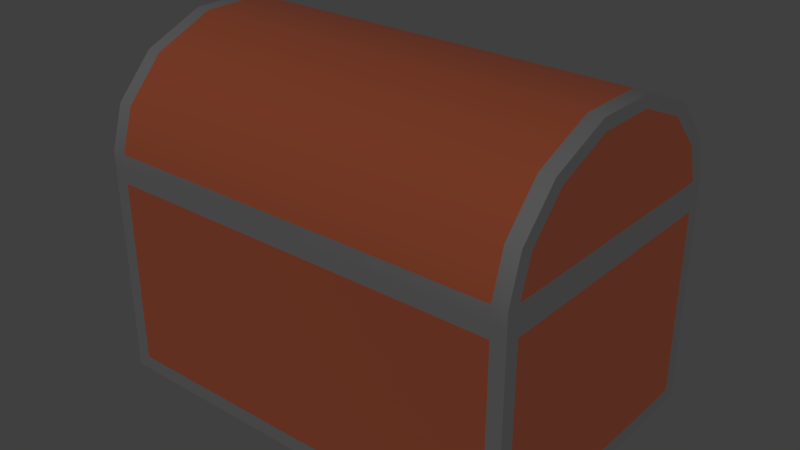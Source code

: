 # Source: animatedChest01.blend  (saved by Blender 2.92.15; exported with 4.5.12 LTS)
import bpy
from mathutils import Matrix  # noqa: F401  (used for matrix-valued properties, if any)

bpy.ops.wm.read_factory_settings(use_empty=True)
scene = bpy.context.scene
scene.name = 'Scene'

# ---- collections
col_collection_1 = bpy.data.collections.new('Collection 1'); scene.collection.children.link(col_collection_1)

# ---- materials (node trees are filled in below, after node groups)
mat_metalironrough = bpy.data.materials.new('metalIronRough')
mat_metalironrough.use_transparent_shadow = False
mat_woodred = bpy.data.materials.new('woodRed')
mat_woodred.use_transparent_shadow = False

# ---- material node trees
mat_metalironrough.use_nodes = True; mat_metalironrough.node_tree.nodes.clear()
_N = mat_metalironrough.node_tree.nodes; _L = mat_metalironrough.node_tree.links
n0 = _N.new('ShaderNodeBsdfPrincipled'); n0.name = 'Principled BSDF'; n0.location = (10, 300)
n0.distribution = 'GGX'
n0.subsurface_method = 'BURLEY'
n0.inputs[0].default_value = (0.1045, 0.1045, 0.1045, 1.0)
n0.inputs[1].default_value = 0.125
n0.inputs[3].default_value = 1.45
n0.inputs[19].default_value = 0.025
n0.inputs[27].default_value = (0.0, 0.0, 0.0, 1.0)
n0.inputs[28].default_value = 1.0
n1 = _N.new('ShaderNodeOutputMaterial'); n1.name = 'Material Output'; n1.location = (300, 300)
_L.new(n0.outputs[0], n1.inputs[0])
n1.is_active_output = True
mat_woodred.use_nodes = True; mat_woodred.node_tree.nodes.clear()
_N = mat_woodred.node_tree.nodes; _L = mat_woodred.node_tree.links
n0 = _N.new('ShaderNodeBsdfPrincipled'); n0.name = 'Principled BSDF'; n0.location = (10, 300)
n0.distribution = 'GGX'
n0.subsurface_method = 'BURLEY'
n0.inputs[0].default_value = (0.183, 0.03327, 0.008275, 1.0)
n0.inputs[2].default_value = 0.9104
n0.inputs[3].default_value = 1.45
n0.inputs[27].default_value = (0.0, 0.0, 0.0, 1.0)
n0.inputs[28].default_value = 1.0
n1 = _N.new('ShaderNodeOutputMaterial'); n1.name = 'Material Output'; n1.location = (300, 300)
_L.new(n0.outputs[0], n1.inputs[0])
n1.is_active_output = True

# ---- world
world_world = bpy.data.worlds.new('World'); scene.world = world_world
world_world.color = (0.05088, 0.05088, 0.05088)
world_world.use_sun_shadow = False
world_world.sun_shadow_jitter_overblur = 0.0
world_world.cycles.sampling_method = 'MANUAL'

# ---- meshes
me_animatedchest01 = bpy.data.meshes.new('animatedChest01')
me_animatedchest01.from_pydata([(0.3, 0.2, 0.0), (0.3, -0.2, 0.0), (-0.3, -0.2, 0.0), (-0.3, 0.2, 0.0), (0.3, 0.182, 0.379), (0.3, -0.182, 0.379), (-0.3, -0.182, 0.379), (-0.3, 0.182, 0.379), (0.3, 0.2, 0.3), (0.3, -0.2, 0.3), (-0.3, -0.2, 0.3), (-0.3, 0.2, 0.3), (0.3, 0.2, 0.32), (-0.3, 0.2, 0.32), (-0.3, -0.2, 0.32), (0.3, -0.2, 0.32), (0.3, 0.04617, 0.47), (-0.3, 0.04617, 0.47), (-0.3, -4.768e-07, 0.32), (0.3, -4.768e-07, 0.32), (-0.3, -0.04618, 0.47), (0.3, -0.04618, 0.47), (0.3, -0.13, 0.435), (-0.3, -0.13, 0.435), (-0.3, 0.13, 0.435), (0.3, 0.13, 0.435), (0.28, -0.18, 0.32), (-0.28, -4.768e-07, 0.32), (0.28, -4.768e-07, 0.32), (0.28, 0.1069, 0.41), (0.28, -0.1069, 0.41), (-0.28, -4.768e-07, 0.45), (0.28, 0.18, 0.02), (0.0, 0.182, 0.379), (0.0, -0.182, 0.379), (0.0, -0.2, 0.32), (0.0, 0.2, 0.32), (0.0, -0.04618, 0.47), (0.0, 0.04617, 0.47), (0.0, -0.13, 0.435), (0.0, 0.13, 0.435), (0.0, -0.18, 0.32), (0.0, 0.18, 0.32), (0.0, -0.1069, 0.41), (0.0, 0.1069, 0.41), (0.0, -4.768e-07, 0.45), (0.28, -0.04618, 0.47), (0.28, 0.04617, 0.47), (0.28, -0.13, 0.435), (0.28, 0.13, 0.435), (0.28, 0.182, 0.379), (0.28, -0.182, 0.379), (0.28, -0.2, 0.32), (0.28, 0.2, 0.32), (0.28, 0.18, 0.32), (0.28, -4.768e-07, 0.45), (-0.28, 0.182, 0.379), (-0.28, -0.182, 0.379), (-0.28, -0.2, 0.32), (-0.28, 0.2, 0.32), (-0.28, -0.18, 0.32), (-0.28, 0.18, 0.32), (-0.28, -0.1069, 0.41), (-0.28, 0.1069, 0.41), (-0.28, -0.04618, 0.47), (-0.28, 0.04617, 0.47), (-0.28, -0.13, 0.435), (-0.28, 0.13, 0.435), (0.0, 0.2, 0.0), (0.0, -0.2, 0.0), (0.0, 0.2, 0.3), (0.0, -0.2, 0.3), (0.0, -0.18, 0.02), (0.0, -0.18, 0.3), (0.0, 0.18, 0.3), (-0.28, 0.2, 0.0), (-0.28, -0.2, 0.0), (-0.28, 0.2, 0.3), (-0.28, -0.2, 0.3), (-0.28, 0.18, 0.02), (-0.28, -0.18, 0.02), (0.28, 0.2, 0.0), (0.28, -0.2, 0.0), (0.28, 0.2, 0.3), (0.28, -0.2, 0.3), (0.28, -0.18, 0.3), (0.3, 0.2, 0.02), (0.3, -0.2, 0.02), (-0.3, -0.2, 0.02), (-0.3, 0.2, 0.02), (0.0, -0.2, 0.02), (0.0, 0.2, 0.02), (-0.28, -0.2, 0.02), (-0.28, 0.2, 0.02), (0.28, 0.2, 0.02), (0.28, -0.2, 0.02), (0.3, 0.2, 0.28), (0.3, -0.2, 0.28), (-0.3, -0.2, 0.28), (-0.3, 0.2, 0.28), (0.0, 0.2, 0.28), (-0.28, 0.2, 0.28), (0.28, 0.2, 0.28), (0.0, -0.2, 0.28), (-0.28, -0.2, 0.28), (0.28, -0.2, 0.28), (0.3, -0.18, 0.0), (-0.3, -0.18, 0.0), (0.3, -0.18, 0.3), (-0.3, -0.18, 0.3), (0.28, -0.18, 0.02), (0.0, -0.18, 0.0), (-0.28, -0.18, 0.0), (0.28, -0.18, 0.0), (-0.28, -0.18, 0.3), (0.3, -0.18, 0.02), (-0.3, -0.18, 0.02), (0.3, -0.18, 0.28), (-0.3, -0.18, 0.28), (-0.3, 0.181, 0.0), (-0.3, 0.181, 0.3), (0.0, 0.18, 0.02), (0.0, 0.181, 0.0), (-0.28, 0.181, 0.0), (0.28, 0.181, 0.0), (-0.28, 0.18, 0.3), (-0.3, 0.181, 0.02), (-0.3, 0.181, 0.28), (0.3, 0.181, 0.0), (0.3, 0.181, 0.3), (0.28, 0.18, 0.3), (0.3, 0.181, 0.02), (0.3, 0.181, 0.28), (0.3, -0.117, 0.4215), (-0.3, 0.117, 0.4215), (-0.3, -0.18, 0.32), (0.3, 0.18, 0.32), (-0.3, -0.117, 0.4215), (-0.3, 0.18, 0.32), (-0.3, -0.04156, 0.453), (0.3, 0.04156, 0.453), (0.3, -0.04156, 0.453), (-0.3, 0.04156, 0.453), (0.3, -0.18, 0.32), (0.3, 0.117, 0.4215), (0.3, 0.1638, 0.3711), (-0.3, -0.1638, 0.3711), (0.3, -0.1638, 0.3711), (-0.3, 0.1638, 0.3711), (0.3, 0.2, 0.3), (-0.3, 0.2, 0.3), (-0.3, -0.2, 0.3), (0.3, -0.2, 0.3), (-0.3, -4.768e-07, 0.3), (0.3, -4.768e-07, 0.3), (0.28, -0.18, 0.3), (-0.28, -4.768e-07, 0.3), (0.28, -4.768e-07, 0.3), (0.0, -0.2, 0.3), (0.0, 0.2, 0.3), (0.0, -0.18, 0.3), (0.0, 0.18, 0.3), (0.28, -0.2, 0.3), (0.28, 0.2, 0.3), (0.28, 0.18, 0.3), (-0.28, -0.2, 0.3), (-0.28, 0.2, 0.3), (-0.28, -0.18, 0.3), (-0.28, 0.18, 0.3), (-0.3, -0.18, 0.3), (0.3, 0.18, 0.3), (-0.3, 0.18, 0.3), (0.3, -0.18, 0.3), (0.0, -0.18, 0.28), (0.28, 0.18, 0.28), (0.0, 0.18, 0.28), (-0.28, -0.18, 0.28), (-0.28, 0.18, 0.28), (0.28, -0.18, 0.28)], [], [(112, 76, 2, 107), (66, 23, 6, 57), (141, 21, 22, 133), (58, 57, 6, 14), (142, 17, 24, 134), (93, 75, 3, 89), (56, 59, 13, 7), (127, 120, 11, 99), (104, 78, 10, 98), (117, 108, 9, 97), (137, 23, 20, 139), (144, 25, 16, 140), (67, 24, 17, 65), (140, 16, 21, 141), (142, 18, 139), (64, 65, 17, 20), (64, 20, 23, 66), (14, 135, 169, 151), (146, 137, 18), (133, 22, 5, 147), (134, 24, 7, 148), (145, 144, 19), (136, 145, 19), (135, 146, 18), (143, 19, 147), (138, 18, 148), (56, 7, 24, 67), (52, 35, 158, 162), (54, 28, 55, 29), (28, 26, 30, 55), (54, 42, 161, 164), (53, 12, 149, 163), (143, 15, 152, 172), (138, 13, 150, 171), (129, 8, 130), (109, 10, 114), (27, 61, 63, 31), (60, 27, 31, 62), (77, 11, 125), (84, 9, 85), (63, 44, 45, 31), (30, 43, 45, 55), (26, 41, 43, 30), (61, 42, 44, 63), (42, 61, 168, 161), (15, 52, 162, 152), (50, 33, 40, 49), (46, 37, 39, 48), (46, 47, 38, 37), (49, 40, 38, 47), (50, 53, 36, 33), (52, 51, 34, 35), (48, 39, 34, 51), (22, 48, 51, 5), (15, 5, 51, 52), (4, 12, 53, 50), (25, 49, 47, 16), (21, 16, 47, 46), (21, 46, 48, 22), (4, 50, 49, 25), (13, 59, 166, 150), (44, 29, 55, 45), (42, 54, 29, 44), (60, 41, 160, 167), (41, 26, 155, 160), (43, 62, 31, 45), (41, 60, 62, 43), (26, 28, 157, 155), (33, 56, 67, 40), (37, 64, 66, 39), (37, 38, 65, 64), (40, 67, 65, 38), (33, 36, 59, 56), (35, 34, 57, 58), (39, 66, 57, 34), (176, 173, 72, 80), (174, 175, 121, 32), (78, 71, 73, 114), (83, 70, 74, 130), (105, 84, 71, 103), (94, 81, 68, 91), (113, 82, 69, 111), (10, 78, 114), (175, 177, 79, 121), (70, 77, 125, 74), (103, 71, 78, 104), (91, 68, 75, 93), (111, 69, 76, 112), (106, 1, 82, 113), (86, 0, 81, 94), (97, 9, 84, 105), (8, 83, 130), (173, 178, 110, 72), (71, 84, 85, 73), (1, 87, 95, 82), (96, 86, 94, 102), (100, 91, 93, 101), (69, 90, 92, 76), (102, 94, 91, 100), (82, 95, 90, 69), (106, 115, 87, 1), (76, 92, 88, 2), (119, 126, 89, 3), (101, 93, 89, 99), (77, 101, 99, 11), (83, 102, 100, 70), (70, 100, 101, 77), (8, 96, 102, 83), (87, 97, 105, 95), (90, 103, 104, 92), (95, 105, 103, 90), (115, 117, 97, 87), (92, 104, 98, 88), (126, 127, 99, 89), (88, 98, 118, 116), (131, 132, 117, 115), (2, 88, 116, 107), (128, 131, 115, 106), (121, 72, 110, 32), (128, 106, 113, 124), (122, 111, 112, 123), (124, 113, 111, 122), (79, 80, 72, 121), (177, 176, 80, 79), (120, 109, 114, 125), (9, 108, 85), (132, 129, 108, 117), (98, 10, 109, 118), (123, 112, 107, 119), (75, 123, 119, 3), (96, 8, 129, 132), (11, 120, 125), (81, 124, 122, 68), (68, 122, 123, 75), (0, 128, 124, 81), (0, 86, 131, 128), (86, 96, 132, 131), (116, 118, 127, 126), (107, 116, 126, 119), (178, 174, 32, 110), (108, 129, 130, 85), (118, 109, 120, 127), (13, 138, 148, 7), (15, 143, 147, 5), (14, 6, 146, 135), (12, 4, 145, 136), (4, 25, 144, 145), (18, 134, 148), (19, 133, 147), (6, 23, 137, 146), (17, 142, 139, 20), (19, 140, 141), (19, 144, 140), (18, 137, 139), (18, 142, 134), (19, 141, 133), (61, 27, 156, 168), (18, 138, 171, 153), (136, 19, 154, 170), (59, 36, 159, 166), (169, 153, 156, 167), (163, 149, 164), (172, 152, 155), (171, 150, 168), (165, 151, 167), (170, 154, 157, 164), (162, 158, 160, 155), (166, 159, 161, 168), (152, 162, 155), (159, 163, 164, 161), (150, 166, 168), (158, 165, 167, 160), (149, 170, 164), (154, 172, 155, 157), (151, 169, 167), (153, 171, 168, 156), (36, 53, 163, 159), (19, 143, 172, 154), (58, 14, 151, 165), (12, 136, 170, 149), (27, 60, 167, 156), (35, 58, 165, 158), (135, 18, 153, 169), (28, 54, 164, 157), (85, 130, 174, 178), (125, 114, 176, 177), (73, 85, 178, 173), (74, 125, 177, 175), (130, 74, 175, 174), (114, 73, 173, 176)])
me_animatedchest01.polygons.foreach_set('use_smooth', [True] * 190)
me_animatedchest01.polygons.foreach_set('material_index', [0, 0, 0, 0, 0, 0, 0, 0, 0, 0, 0, 0, 0, 0, 1, 0, 0, 0, 1, 0, 0, 1, 1, 1, 1, 1, 0, 0, 1, 1, 0, 0, 0, 0, 0, 0, 1, 1, 0, 0, 1, 1, 1, 1, 0, 0, 1, 1, 1, 1, 1, 1, 1, 0, 0, 0, 0, 0, 0, 0, 0, 1, 1, 0, 0, 1, 1, 0, 1, 1, 1, 1, 1, 1, 1, 1, 1, 0, 0, 0, 0, 0, 0, 1, 0, 0, 0, 0, 0, 0, 0, 0, 1, 0, 0, 0, 1, 0, 1, 0, 0, 0, 0, 0, 0, 0, 0, 0, 0, 1, 1, 0, 0, 0, 0, 1, 0, 0, 1, 0, 1, 1, 1, 1, 0, 0, 0, 0, 0, 0, 0, 0, 0, 0, 0, 0, 0, 1, 0, 1, 0, 0, 0, 0, 0, 0, 0, 1, 1, 0, 0, 1, 1, 1, 1, 1, 0, 0, 0, 0, 0, 0, 0, 0, 0, 0, 0, 0, 0, 0, 0, 0, 0, 0, 0, 0, 0, 0, 0, 0, 0, 0, 0, 0, 0, 0, 0, 0, 0, 0])
_k = set([(0, 81), (0, 86), (0, 128), (1, 82), (1, 87), (1, 106), (2, 76), (2, 88), (2, 107), (3, 75), (3, 89), (3, 119), (4, 12), (4, 25), (5, 15), (5, 22), (6, 14), (6, 23), (7, 13), (7, 24), (8, 83), (8, 96), (8, 129), (9, 84), (9, 97), (9, 108), (10, 78), (10, 98), (10, 109), (11, 77), (11, 99), (11, 120), (12, 149), (13, 150), (14, 151), (15, 152), (16, 21), (16, 25), (17, 20), (17, 24), (18, 135), (18, 138), (19, 136), (19, 143), (20, 23), (21, 22), (26, 28), (26, 30), (26, 41), (26, 155), (27, 60), (27, 61), (28, 54), (29, 54), (29, 55), (30, 55), (31, 62), (31, 63), (32, 110), (32, 121), (32, 174), (35, 52), (35, 58), (36, 53), (36, 59), (41, 60), (42, 54), (42, 61), (46, 47), (46, 48), (47, 49), (48, 51), (49, 50), (50, 53), (51, 52), (54, 164), (56, 59), (56, 67), (57, 58), (57, 66), (60, 62), (60, 167), (61, 63), (61, 168), (64, 65), (64, 66), (65, 67), (68, 75), (68, 81), (69, 76), (69, 82), (70, 77), (70, 83), (71, 78), (71, 84), (72, 80), (72, 110), (73, 85), (73, 114), (74, 125), (74, 130), (79, 80), (79, 121), (79, 177), (80, 176), (85, 130), (85, 178), (86, 96), (87, 97), (88, 98), (89, 99), (90, 92), (90, 95), (91, 93), (91, 94), (92, 104), (93, 101), (94, 102), (95, 105), (100, 101), (100, 102), (103, 104), (103, 105), (106, 128), (107, 119), (108, 129), (109, 120), (110, 178), (111, 112), (111, 113), (112, 123), (113, 124), (114, 125), (114, 176), (115, 117), (115, 131), (116, 118), (116, 126), (117, 132), (118, 127), (122, 123), (122, 124), (125, 177), (126, 127), (130, 174), (131, 132), (133, 141), (133, 147), (134, 142), (134, 148), (135, 146), (136, 145), (137, 139), (137, 146), (138, 148), (139, 142), (140, 141), (140, 144), (143, 147), (144, 145), (149, 163), (149, 170), (150, 166), (150, 171), (151, 165), (151, 169), (152, 162), (152, 172), (153, 169), (153, 171), (154, 170), (154, 172), (155, 157), (155, 160), (156, 167), (156, 168), (157, 164), (158, 162), (158, 165), (159, 163), (159, 166), (160, 167), (161, 164), (161, 168), (173, 176), (173, 178), (174, 175), (174, 178), (175, 177), (176, 177)])
me_animatedchest01.attributes.new('sharp_edge', 'BOOLEAN', 'EDGE').data.foreach_set('value', [ (min(e.vertices), max(e.vertices)) in _k for e in me_animatedchest01.edges])
_uv = me_animatedchest01.uv_layers.new(name='UVMap')
_uv.uv.foreach_set('vector', [0.6641, 0.8711, 0.8125, 0.8711, 0.8125, 0.9883, 0.6641, 0.9883, 0.1201, 0.3789, 0.003906, 0.3789, 0.003906, 0.3008, 0.1201, 0.3008, 0.6276, 0.291, 0.6089, 0.3594, 0.541, 0.332, 0.5937, 0.2773, 0.1201, 0.2227, 0.1201, 0.3008, 0.003906, 0.3008, 0.003906, 0.2227, 0.665, 0.291, 0.6836, 0.3594, 0.7515, 0.332, 0.6989, 0.2773, 0.1201, 0.8789, 0.1201, 0.9883, 0.003906, 0.9883, 0.003906, 0.8789, 0.1201, 0.6914, 0.1201, 0.7695, 0.003906, 0.7695, 0.003906, 0.6914, 0.7272, 0.168, 0.7272, 0.2227, 0.8082, 0.2227, 0.8082, 0.168, 0.1201, 0.168, 0.1201, 0.2227, 0.003906, 0.2227, 0.003906, 0.168, 0.6463, 0.168, 0.6463, 0.2227, 0.4844, 0.2227, 0.4844, 0.168, 0.5937, 0.2773, 0.541, 0.332, 0.6089, 0.3594, 0.6276, 0.291, 0.6989, 0.2773, 0.7515, 0.332, 0.6836, 0.3594, 0.665, 0.291, 0.1201, 0.6133, 0.003906, 0.6133, 0.003906, 0.5352, 0.1201, 0.5352, 0.665, 0.291, 0.6836, 0.3594, 0.6089, 0.3594, 0.6276, 0.291, 0.665, 0.291, 0.6463, 0.2227, 0.6276, 0.291, 0.1201, 0.457, 0.1201, 0.5352, 0.003906, 0.5352, 0.003906, 0.457, 0.1201, 0.457, 0.003906, 0.457, 0.003906, 0.3789, 0.1201, 0.3789, 0.4844, 0.2227, 0.5653, 0.2227, 0.5653, 0.2227, 0.4844, 0.2227, 0.5726, 0.2539, 0.5937, 0.2773, 0.6463, 0.2227, 0.5937, 0.2773, 0.541, 0.332, 0.4989, 0.2852, 0.5726, 0.2539, 0.6989, 0.2773, 0.7515, 0.332, 0.7936, 0.2852, 0.7199, 0.2539, 0.7199, 0.2539, 0.6989, 0.2773, 0.6463, 0.2227, 0.7272, 0.2227, 0.7199, 0.2539, 0.6463, 0.2227, 0.5653, 0.2227, 0.5726, 0.2539, 0.6463, 0.2227, 0.5653, 0.2227, 0.6463, 0.2227, 0.5726, 0.2539, 0.7272, 0.2227, 0.6463, 0.2227, 0.7199, 0.2539, 0.1201, 0.6914, 0.003906, 0.6914, 0.003906, 0.6133, 0.1201, 0.6133, 0.3525, 0.2227, 0.2363, 0.2227, 0.2363, 0.2227, 0.3525, 0.2227, 0.792, 0.2227, 0.6463, 0.2227, 0.6463, 0.3438, 0.7328, 0.3086, 0.6463, 0.2227, 0.5006, 0.2227, 0.5597, 0.3086, 0.6463, 0.3438, 0.3447, 0.7695, 0.2363, 0.7695, 0.2363, 0.7695, 0.3447, 0.7695, 0.3525, 0.7695, 0.4688, 0.7695, 0.4688, 0.7695, 0.3525, 0.7695, 0.5653, 0.2227, 0.4844, 0.2227, 0.4844, 0.2227, 0.5653, 0.2227, 0.7272, 0.2227, 0.8082, 0.2227, 0.8082, 0.2227, 0.7272, 0.2227, 0.7272, 0.2227, 0.8082, 0.2227, 0.7191, 0.2227, 0.6463, 0.2227, 0.4844, 0.2227, 0.6463, 0.2227, 0.6463, 0.2227, 0.792, 0.2227, 0.7328, 0.3086, 0.6463, 0.3438, 0.5006, 0.2227, 0.6463, 0.2227, 0.6463, 0.3438, 0.5597, 0.3086, 0.1201, 0.7695, 0.003906, 0.7695, 0.1279, 0.7695, 0.4844, 0.6367, 0.4844, 0.5195, 0.5, 0.6367, 0.1279, 0.6133, 0.2363, 0.6133, 0.2363, 0.4961, 0.1279, 0.4961, 0.3447, 0.3789, 0.2363, 0.3789, 0.2363, 0.4961, 0.3447, 0.4961, 0.3447, 0.3789, 0.2363, 0.3789, 0.2363, 0.2227, 0.3447, 0.2227, 0.1279, 0.7695, 0.2363, 0.7695, 0.2363, 0.6133, 0.1279, 0.6133, 0.2363, 0.7695, 0.1279, 0.7695, 0.1279, 0.7695, 0.2363, 0.7695, 0.4688, 0.2227, 0.3525, 0.2227, 0.3525, 0.2227, 0.4688, 0.2227, 0.3525, 0.6914, 0.2363, 0.6914, 0.2363, 0.6133, 0.3525, 0.6133, 0.3525, 0.457, 0.2363, 0.457, 0.2363, 0.3789, 0.3525, 0.3789, 0.3525, 0.457, 0.3525, 0.5352, 0.2363, 0.5352, 0.2363, 0.457, 0.3525, 0.6133, 0.2363, 0.6133, 0.2363, 0.5352, 0.3525, 0.5352, 0.3525, 0.6914, 0.3525, 0.7695, 0.2363, 0.7695, 0.2363, 0.6914, 0.3525, 0.2227, 0.3525, 0.3008, 0.2363, 0.3008, 0.2363, 0.2227, 0.3525, 0.3789, 0.2363, 0.3789, 0.2363, 0.3008, 0.3525, 0.3008, 0.4688, 0.3789, 0.3525, 0.3789, 0.3525, 0.3008, 0.4688, 0.3008, 0.4688, 0.2227, 0.4688, 0.3008, 0.3525, 0.3008, 0.3525, 0.2227, 0.4688, 0.6914, 0.4688, 0.7695, 0.3525, 0.7695, 0.3525, 0.6914, 0.4688, 0.6133, 0.3525, 0.6133, 0.3525, 0.5352, 0.4688, 0.5352, 0.4688, 0.457, 0.4688, 0.5352, 0.3525, 0.5352, 0.3525, 0.457, 0.4688, 0.457, 0.3525, 0.457, 0.3525, 0.3789, 0.4688, 0.3789, 0.4688, 0.6914, 0.3525, 0.6914, 0.3525, 0.6133, 0.4688, 0.6133, 0.003906, 0.7695, 0.1201, 0.7695, 0.1201, 0.7695, 0.003906, 0.7695, 0.2363, 0.6133, 0.3447, 0.6133, 0.3447, 0.4961, 0.2363, 0.4961, 0.2363, 0.7695, 0.3447, 0.7695, 0.3447, 0.6133, 0.2363, 0.6133, 0.1279, 0.3789, 0.2363, 0.3789, 0.2363, 0.3789, 0.1279, 0.3789, 0.2363, 0.3789, 0.3447, 0.3789, 0.3447, 0.3789, 0.2363, 0.3789, 0.2363, 0.3789, 0.1279, 0.3789, 0.1279, 0.4961, 0.2363, 0.4961, 0.2363, 0.3789, 0.1279, 0.3789, 0.1279, 0.2227, 0.2363, 0.2227, 0.5006, 0.2227, 0.6463, 0.2227, 0.6463, 0.2227, 0.5006, 0.2227, 0.2363, 0.6914, 0.1201, 0.6914, 0.1201, 0.6133, 0.2363, 0.6133, 0.2363, 0.457, 0.1201, 0.457, 0.1201, 0.3789, 0.2363, 0.3789, 0.2363, 0.457, 0.2363, 0.5352, 0.1201, 0.5352, 0.1201, 0.457, 0.2363, 0.6133, 0.1201, 0.6133, 0.1201, 0.5352, 0.2363, 0.5352, 0.2363, 0.6914, 0.2363, 0.7695, 0.1201, 0.7695, 0.1201, 0.6914, 0.2363, 0.2227, 0.2363, 0.3008, 0.1201, 0.3008, 0.1201, 0.2227, 0.2363, 0.3789, 0.1201, 0.3789, 0.1201, 0.3008, 0.2363, 0.3008, 0.1279, 0.1211, 0.2363, 0.1211, 0.2363, 0.01953, 0.1279, 0.01953, 0.3447, 0.8711, 0.2363, 0.8711, 0.2363, 0.9727, 0.3447, 0.9727, 0.4844, 0.8711, 0.4844, 0.7539, 0.5, 0.7539, 0.5, 0.8711, 0.3525, 0.7695, 0.2363, 0.7695, 0.2363, 0.7695, 0.3447, 0.7695, 0.3525, 0.168, 0.3525, 0.2227, 0.2363, 0.2227, 0.2363, 0.168, 0.3525, 0.8789, 0.3525, 0.9883, 0.2363, 0.9883, 0.2363, 0.8789, 0.6641, 0.6367, 0.8125, 0.6367, 0.8125, 0.7539, 0.6641, 0.7539, 0.4844, 0.9883, 0.4844, 0.8711, 0.5, 0.9883, 0.2363, 0.8711, 0.1279, 0.8711, 0.1279, 0.9727, 0.2363, 0.9727, 0.2363, 0.7695, 0.1201, 0.7695, 0.1279, 0.7695, 0.2363, 0.7695, 0.2363, 0.168, 0.2363, 0.2227, 0.1201, 0.2227, 0.1201, 0.168, 0.2363, 0.8789, 0.2363, 0.9883, 0.1201, 0.9883, 0.1201, 0.8789, 0.6641, 0.7539, 0.8125, 0.7539, 0.8125, 0.8711, 0.6641, 0.8711, 0.6641, 0.5195, 0.8125, 0.5195, 0.8125, 0.6367, 0.6641, 0.6367, 0.4688, 0.8789, 0.4688, 0.9883, 0.3525, 0.9883, 0.3525, 0.8789, 0.4688, 0.168, 0.4688, 0.2227, 0.3525, 0.2227, 0.3525, 0.168, 0.4688, 0.7695, 0.3525, 0.7695, 0.4531, 0.7695, 0.2363, 0.1211, 0.3447, 0.1211, 0.3447, 0.01953, 0.2363, 0.01953, 0.4844, 0.7539, 0.4844, 0.6367, 0.5, 0.6367, 0.5, 0.7539, 0.4688, 0.003909, 0.4688, 0.1133, 0.3525, 0.1133, 0.3525, 0.003909, 0.4688, 0.8242, 0.4688, 0.8789, 0.3525, 0.8789, 0.3525, 0.8242, 0.2363, 0.8242, 0.2363, 0.8789, 0.1201, 0.8789, 0.1201, 0.8242, 0.2363, 0.003909, 0.2363, 0.1133, 0.1201, 0.1133, 0.1201, 0.003909, 0.3525, 0.8242, 0.3525, 0.8789, 0.2363, 0.8789, 0.2363, 0.8242, 0.3525, 0.003909, 0.3525, 0.1133, 0.2363, 0.1133, 0.2363, 0.003909, 0.6463, 0.003909, 0.6463, 0.1133, 0.4844, 0.1133, 0.4844, 0.003909, 0.1201, 0.003909, 0.1201, 0.1133, 0.003906, 0.1133, 0.003906, 0.003909, 0.7272, 0.003909, 0.7272, 0.1133, 0.8082, 0.1133, 0.8082, 0.003909, 0.1201, 0.8242, 0.1201, 0.8789, 0.003906, 0.8789, 0.003906, 0.8242, 0.1201, 0.7695, 0.1201, 0.8242, 0.003906, 0.8242, 0.003906, 0.7695, 0.3525, 0.7695, 0.3525, 0.8242, 0.2363, 0.8242, 0.2363, 0.7695, 0.2363, 0.7695, 0.2363, 0.8242, 0.1201, 0.8242, 0.1201, 0.7695, 0.4688, 0.7695, 0.4688, 0.8242, 0.3525, 0.8242, 0.3525, 0.7695, 0.4688, 0.1133, 0.4688, 0.168, 0.3525, 0.168, 0.3525, 0.1133, 0.2363, 0.1133, 0.2363, 0.168, 0.1201, 0.168, 0.1201, 0.1133, 0.3525, 0.1133, 0.3525, 0.168, 0.2363, 0.168, 0.2363, 0.1133, 0.6463, 0.1133, 0.6463, 0.168, 0.4844, 0.168, 0.4844, 0.1133, 0.1201, 0.1133, 0.1201, 0.168, 0.003906, 0.168, 0.003906, 0.1133, 0.7272, 0.1133, 0.7272, 0.168, 0.8082, 0.168, 0.8082, 0.1133, 0.4844, 0.1133, 0.4844, 0.168, 0.6463, 0.168, 0.6463, 0.1133, 0.7272, 0.1133, 0.7272, 0.168, 0.6463, 0.168, 0.6463, 0.1133, 0.4844, 0.003909, 0.4844, 0.1133, 0.6463, 0.1133, 0.6463, 0.003909, 0.7272, 0.003909, 0.7272, 0.1133, 0.6463, 0.1133, 0.6463, 0.003909, 0.5977, 0.7539, 0.6641, 0.7539, 0.6641, 0.6445, 0.5977, 0.6445, 0.5898, 0.5195, 0.6641, 0.5195, 0.6641, 0.6367, 0.5898, 0.6367, 0.5898, 0.7539, 0.6641, 0.7539, 0.6641, 0.8711, 0.5898, 0.8711, 0.5898, 0.6367, 0.6641, 0.6367, 0.6641, 0.7539, 0.5898, 0.7539, 0.5977, 0.8633, 0.6641, 0.8633, 0.6641, 0.7539, 0.5977, 0.7539, 0.7191, 0.1211, 0.6463, 0.1211, 0.6463, 0.01953, 0.7191, 0.01953, 0.7272, 0.2227, 0.6463, 0.2227, 0.6463, 0.2227, 0.7191, 0.2227, 0.4844, 0.2227, 0.6463, 0.2227, 0.5006, 0.2227, 0.7272, 0.168, 0.7272, 0.2227, 0.6463, 0.2227, 0.6463, 0.168, 0.4844, 0.168, 0.4844, 0.2227, 0.6463, 0.2227, 0.6463, 0.168, 0.5898, 0.8711, 0.6641, 0.8711, 0.6641, 0.9883, 0.5898, 0.9883, 0.5156, 0.8711, 0.5898, 0.8711, 0.5898, 0.9883, 0.5156, 0.9883, 0.8082, 0.168, 0.8082, 0.2227, 0.7272, 0.2227, 0.7272, 0.168, 0.8082, 0.2227, 0.7272, 0.2227, 0.792, 0.2227, 0.5156, 0.6367, 0.5898, 0.6367, 0.5898, 0.7539, 0.5156, 0.7539, 0.5156, 0.7539, 0.5898, 0.7539, 0.5898, 0.8711, 0.5156, 0.8711, 0.5156, 0.5195, 0.5898, 0.5195, 0.5898, 0.6367, 0.5156, 0.6367, 0.8082, 0.003909, 0.8082, 0.1133, 0.7272, 0.1133, 0.7272, 0.003909, 0.8082, 0.1133, 0.8082, 0.168, 0.7272, 0.168, 0.7272, 0.1133, 0.6463, 0.1133, 0.6463, 0.168, 0.7272, 0.168, 0.7272, 0.1133, 0.6463, 0.003909, 0.6463, 0.1133, 0.7272, 0.1133, 0.7272, 0.003909, 0.6463, 0.1211, 0.7191, 0.1211, 0.7191, 0.01953, 0.6463, 0.01953, 0.6463, 0.2227, 0.7272, 0.2227, 0.7191, 0.2227, 0.6463, 0.2227, 0.6463, 0.168, 0.6463, 0.2227, 0.7272, 0.2227, 0.7272, 0.168, 0.8082, 0.2227, 0.7272, 0.2227, 0.7199, 0.2539, 0.7936, 0.2852, 0.4844, 0.2227, 0.5653, 0.2227, 0.5726, 0.2539, 0.4989, 0.2852, 0.4844, 0.2227, 0.4989, 0.2852, 0.5726, 0.2539, 0.5653, 0.2227, 0.8082, 0.2227, 0.7936, 0.2852, 0.7199, 0.2539, 0.7272, 0.2227, 0.7936, 0.2852, 0.7515, 0.332, 0.6989, 0.2773, 0.7199, 0.2539, 0.6463, 0.2227, 0.6989, 0.2773, 0.7199, 0.2539, 0.6463, 0.2227, 0.5937, 0.2773, 0.5726, 0.2539, 0.4989, 0.2852, 0.541, 0.332, 0.5937, 0.2773, 0.5726, 0.2539, 0.6836, 0.3594, 0.665, 0.291, 0.6276, 0.291, 0.6089, 0.3594, 0.6463, 0.2227, 0.665, 0.291, 0.6276, 0.291, 0.6463, 0.2227, 0.6989, 0.2773, 0.665, 0.291, 0.6463, 0.2227, 0.5937, 0.2773, 0.6276, 0.291, 0.6463, 0.2227, 0.665, 0.291, 0.6989, 0.2773, 0.6463, 0.2227, 0.6276, 0.291, 0.5937, 0.2773, 0.792, 0.2227, 0.6463, 0.2227, 0.6463, 0.2227, 0.792, 0.2227, 0.6463, 0.2227, 0.7272, 0.2227, 0.7272, 0.2227, 0.6463, 0.2227, 0.7272, 0.2227, 0.6463, 0.2227, 0.6463, 0.2227, 0.7272, 0.2227, 0.1201, 0.7695, 0.2363, 0.7695, 0.2363, 0.7695, 0.1201, 0.7695, 0.5653, 0.2227, 0.6463, 0.2227, 0.6463, 0.2227, 0.5006, 0.2227, 0.3525, 0.7695, 0.4688, 0.7695, 0.3447, 0.7695, 0.5653, 0.2227, 0.4844, 0.2227, 0.5006, 0.2227, 0.7272, 0.2227, 0.8082, 0.2227, 0.792, 0.2227, 0.4844, 0.8711, 0.4844, 0.9883, 0.5, 0.8711, 0.7272, 0.2227, 0.6463, 0.2227, 0.6463, 0.2227, 0.792, 0.2227, 0.4844, 0.6367, 0.4844, 0.7539, 0.5, 0.7539, 0.5, 0.6367, 0.1201, 0.7695, 0.2363, 0.7695, 0.2363, 0.7695, 0.1279, 0.7695, 0.4844, 0.5195, 0.4844, 0.6367, 0.5, 0.5195, 0.2363, 0.7695, 0.3525, 0.7695, 0.3447, 0.7695, 0.2363, 0.7695, 0.003906, 0.7695, 0.1201, 0.7695, 0.01953, 0.7695, 0.4844, 0.7539, 0.4844, 0.8711, 0.5, 0.8711, 0.5, 0.7539, 0.8082, 0.2227, 0.7272, 0.2227, 0.792, 0.2227, 0.6463, 0.2227, 0.5653, 0.2227, 0.5006, 0.2227, 0.6463, 0.2227, 0.4844, 0.2227, 0.5653, 0.2227, 0.5006, 0.2227, 0.6463, 0.2227, 0.7272, 0.2227, 0.792, 0.2227, 0.6463, 0.2227, 0.2363, 0.7695, 0.3525, 0.7695, 0.3525, 0.7695, 0.2363, 0.7695, 0.6463, 0.2227, 0.5653, 0.2227, 0.5653, 0.2227, 0.6463, 0.2227, 0.1201, 0.2227, 0.003906, 0.2227, 0.003906, 0.2227, 0.1201, 0.2227, 0.8082, 0.2227, 0.7272, 0.2227, 0.7272, 0.2227, 0.8082, 0.2227, 0.6463, 0.2227, 0.5006, 0.2227, 0.5006, 0.2227, 0.6463, 0.2227, 0.2363, 0.2227, 0.1201, 0.2227, 0.1201, 0.2227, 0.2363, 0.2227, 0.5653, 0.2227, 0.6463, 0.2227, 0.6463, 0.2227, 0.5653, 0.2227, 0.6463, 0.2227, 0.792, 0.2227, 0.792, 0.2227, 0.6463, 0.2227, 0.6463, 0.2227, 0.7191, 0.2227, 0.7191, 0.1211, 0.6463, 0.1211, 0.7191, 0.2227, 0.6463, 0.2227, 0.6463, 0.1211, 0.7191, 0.1211, 0.2363, 0.2227, 0.3447, 0.2227, 0.3447, 0.1211, 0.2363, 0.1211, 0.2363, 0.7695, 0.1279, 0.7695, 0.1279, 0.8711, 0.2363, 0.8711, 0.3447, 0.7695, 0.2363, 0.7695, 0.2363, 0.8711, 0.3447, 0.8711, 0.1279, 0.2227, 0.2363, 0.2227, 0.2363, 0.1211, 0.1279, 0.1211])
me_animatedchest01.materials.append(mat_metalironrough)
me_animatedchest01.materials.append(mat_woodred)
me_animatedchest01.use_remesh_preserve_volume = False
me_animatedchest01.use_remesh_preserve_attributes = False
me_animatedchest01.use_mirror_vertex_groups = False
me_animatedchest01.update()
arm_chestarmature = bpy.data.armatures.new('chestArmature')  # bones are not reproduced

# ---- objects
ob_chestarmature = bpy.data.objects.new('chestArmature', arm_chestarmature)
ob_animatedchest01 = bpy.data.objects.new('animatedChest01', me_animatedchest01)

# ---- transforms, parenting, visibility, modifiers, constraints
ob_chestarmature.location = (0.0, 0.0, 2.98e-08)
ob_chestarmature.lineart.crease_threshold = 0.0
ob_animatedchest01.parent = ob_chestarmature
ob_animatedchest01.location = (-1.052e-31, 0.0, 0.0)
ob_animatedchest01.lock_rotations_4d = False
ob_animatedchest01.empty_display_type = 'ARROWS'
ob_animatedchest01.lineart.crease_threshold = 0.0
_vg = ob_animatedchest01.vertex_groups.new(name='top')
_vg.add([4, 5, 6, 7, 12, 13, 14, 15, 16, 17, 18, 19, 20, 21, 22, 23, 24, 25, 26, 27, 28, 29, 30, 31, 33, 34, 35, 36, 37, 38, 39, 40, 41, 42, 43, 44, 45, 46, 47, 48, 49, 50, 51, 52, 53, 54, 55, 56, 57, 58, 59, 60, 61, 62, 63, 64, 65, 66, 67, 133, 134, 135, 136, 137, 138, 139, 140, 141, 142, 143, 144, 145, 146, 147, 148, 149, 150, 151, 152, 153, 154, 155, 156, 157, 158, 159, 160, 161, 162, 163, 164, 165, 166, 167, 168, 169, 170, 171, 172], 1.0, 'REPLACE')
_vg = ob_animatedchest01.vertex_groups.new(name='bottom')
_vg.add([0, 1, 2, 3, 8, 9, 10, 11, 32, 68, 69, 70, 71, 72, 73, 74, 75, 76, 77, 78, 79, 80, 81, 82, 83, 84, 85, 86, 87, 88, 89, 90, 91, 92, 93, 94, 95, 96, 97, 98, 99, 100, 101, 102, 103, 104, 105, 106, 107, 108, 109, 110, 111, 112, 113, 114, 115, 116, 117, 118, 119, 120, 121, 122, 123, 124, 125, 126, 127, 128, 129, 130, 131, 132, 173, 174, 175, 176, 177, 178], 1.0, 'REPLACE')
_m = ob_animatedchest01.modifiers.new('Armature', 'ARMATURE')
_m.object = ob_chestarmature

# ---- collection membership
col_collection_1.objects.link(ob_chestarmature)
col_collection_1.objects.link(ob_animatedchest01)

# ---- scene / render settings (as saved in the file)
scene.frame_start = 1; scene.frame_end = 250; scene.frame_set(0)
scene.render.engine = 'BLENDER_EEVEE_NEXT'
scene.render.resolution_percentage = 50
scene.render.dither_intensity = 0.0
scene.cycles.use_denoising = False
scene.cycles.samples = 128
scene.cycles.sampling_pattern = 'TABULATED_SOBOL'
scene.cycles.use_adaptive_sampling = False
scene.cycles.use_light_tree = False
scene.cycles.blur_glossy = 0.0
scene.cycles.sample_clamp_indirect = 0.0
scene.view_settings.view_transform = 'Standard'
bpy.context.view_layer.update()

# ---- added for rendering (the .blend has no active camera and no usable light): camera, sun
cam_auto = bpy.data.cameras.new('AutoCamera')
cam_auto.lens = 50.0
cam_auto.sensor_width = 36.0
cam_auto.clip_end = 1000.0
ob_auto_camera = bpy.data.objects.new('AutoCamera', cam_auto)
scene.collection.objects.link(ob_auto_camera)
ob_auto_camera.location = (0.796393, -0.955672, 0.872114)
ob_auto_camera.rotation_euler = (1.09748, -7.21219e-08, 0.694738)
scene.camera = ob_auto_camera
light_auto_sun = bpy.data.lights.new('AutoSun', 'SUN')
light_auto_sun.energy = 3.0
light_auto_sun.angle = 0.0523599
ob_auto_sun = bpy.data.objects.new('AutoSun', light_auto_sun)
scene.collection.objects.link(ob_auto_sun)
ob_auto_sun.rotation_euler = (0.872665, 0.174533, 0.523599)
bpy.context.view_layer.update()
